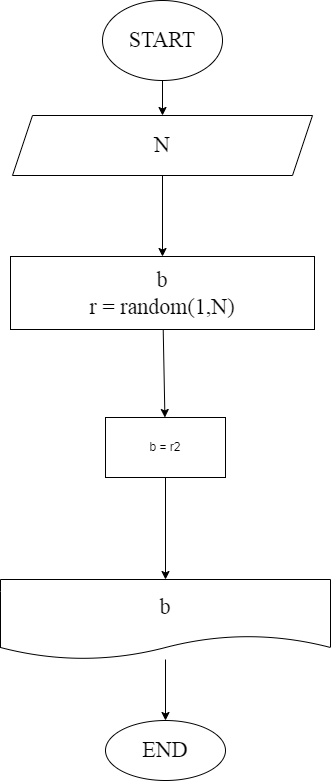

The diagram above was exported from draw.io. Its source (the exported page's mxGraphModel, read from the mxfile embedded in the PNG):
<mxGraphModel dx="-794" dy="919" grid="0" gridSize="10" guides="1" tooltips="1" connect="1" arrows="1" fold="1" page="0" pageScale="1" pageWidth="1000" pageHeight="700" math="0" shadow="0">
  <root>
    <mxCell id="0" />
    <mxCell id="1" parent="0" />
    <mxCell id="45" value="" style="edgeStyle=none;html=1;fontFamily=Fira Code;fontSize=22;" parent="1" source="41" target="44" edge="1">
      <mxGeometry relative="1" as="geometry" />
    </mxCell>
    <mxCell id="41" value="START" style="ellipse;whiteSpace=wrap;html=1;fontFamily=Fira Code;fontSize=22;" parent="1" vertex="1">
      <mxGeometry x="1806" y="-78" width="120" height="80" as="geometry" />
    </mxCell>
    <mxCell id="47" value="" style="edgeStyle=none;html=1;fontFamily=Fira Code;fontSize=22;" parent="1" source="44" target="46" edge="1">
      <mxGeometry relative="1" as="geometry" />
    </mxCell>
    <mxCell id="44" value="N" style="shape=parallelogram;perimeter=parallelogramPerimeter;whiteSpace=wrap;html=1;fixedSize=1;fontSize=22;fontFamily=Fira Code;" parent="1" vertex="1">
      <mxGeometry x="1716" y="37" width="300" height="60" as="geometry" />
    </mxCell>
    <mxCell id="61" value="" style="edgeStyle=none;html=1;" edge="1" parent="1" source="46" target="56">
      <mxGeometry relative="1" as="geometry" />
    </mxCell>
    <mxCell id="46" value="b&lt;br&gt;&lt;span style=&quot;font-family: &amp;#34;fira code&amp;#34;&quot;&gt;r = random(1,N)&lt;/span&gt;" style="whiteSpace=wrap;html=1;fontSize=22;fontFamily=Fira Code;" parent="1" vertex="1">
      <mxGeometry x="1714" y="178" width="304" height="73" as="geometry" />
    </mxCell>
    <mxCell id="51" value="" style="edgeStyle=none;html=1;fontFamily=Fira Code;fontSize=22;" parent="1" source="48" target="50" edge="1">
      <mxGeometry relative="1" as="geometry" />
    </mxCell>
    <mxCell id="48" value="b" style="shape=document;whiteSpace=wrap;html=1;boundedLbl=1;fontSize=22;fontFamily=Fira Code;" parent="1" vertex="1">
      <mxGeometry x="1704" y="501" width="330" height="80" as="geometry" />
    </mxCell>
    <mxCell id="50" value="END" style="ellipse;whiteSpace=wrap;html=1;fontSize=22;fontFamily=Fira Code;" parent="1" vertex="1">
      <mxGeometry x="1809" y="642" width="120" height="60" as="geometry" />
    </mxCell>
    <mxCell id="57" value="" style="edgeStyle=none;html=1;" edge="1" parent="1" source="56" target="48">
      <mxGeometry relative="1" as="geometry" />
    </mxCell>
    <mxCell id="56" value="b = r2" style="rounded=0;whiteSpace=wrap;html=1;" vertex="1" parent="1">
      <mxGeometry x="1809" y="339" width="120" height="60" as="geometry" />
    </mxCell>
  </root>
</mxGraphModel>